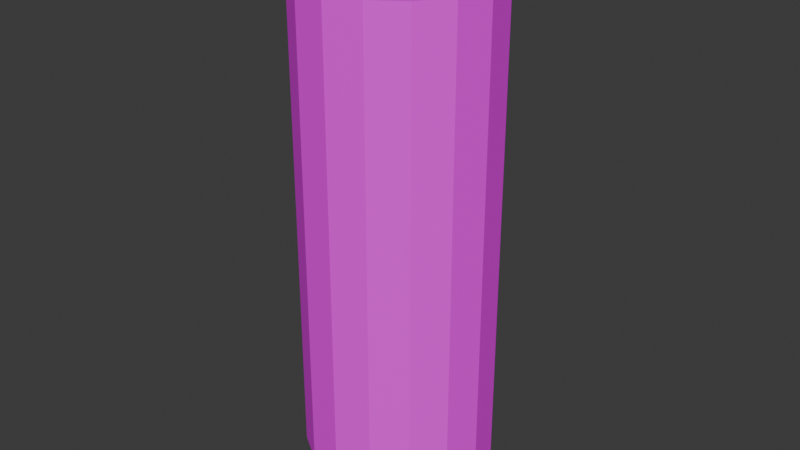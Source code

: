 # Source: vela.blend  (saved by Blender 5.2.45; exported with 4.5.12 LTS)
import bpy
from mathutils import Matrix  # noqa: F401  (used for matrix-valued properties, if any)

bpy.ops.wm.read_factory_settings(use_empty=True)
scene = bpy.context.scene
scene.name = 'Scene'

# ---- collections
col_collection = bpy.data.collections.new('Collection'); scene.collection.children.link(col_collection)

# ---- images (referenced by path relative to the original .blend; pixels are not part of the script)
import os
ASSET_DIR = os.environ.get("B2B_ASSET_DIR", "")  # directory of the original .blend (textures are referenced by path, not embedded)
HERE = os.path.dirname(os.path.abspath(__file__))  # packed textures are extracted next to this script under _unpacked/

def load_image(name, relpath, width, height, colorspace="sRGB"):
    """Load a texture the original file referenced (path relative to the .blend, or extracted next to this script)."""
    p = next((c for c in (os.path.join(HERE, relpath), os.path.join(ASSET_DIR, relpath)) if relpath and os.path.exists(c)), "")
    if p:
        img = bpy.data.images.load(p, check_existing=True)
        img.name = name
    else:  # same state as the original file: an image datablock whose file is absent (Cycles renders it pink)
        img = bpy.data.images.new(name, width, height)
        img.source = "FILE"
        img.filepath = "//" + (relpath or name)
    img.colorspace_settings.name = colorspace
    return img
img_vela_provisional_png = load_image('vela_provisional.png', 'vela_provisional.png', 1024, 1024, 'sRGB')

# ---- materials (node trees are filled in below, after node groups)
mat_vela = bpy.data.materials.new('vela')

# ---- material node trees
mat_vela.use_nodes = True; mat_vela.node_tree.nodes.clear()
_N = mat_vela.node_tree.nodes; _L = mat_vela.node_tree.links
n0 = _N.new('ShaderNodeBsdfPrincipled'); n0.name = 'BSDF Principista'; n0.location = (-200, 100)
n0.inputs[2].default_value = 0.8
n0.inputs[10].default_value = 0.005
n1 = _N.new('ShaderNodeOutputMaterial'); n1.name = 'Material'; n1.location = (200, 100)
n2 = _N.new('ShaderNodeTexImage'); n2.name = 'Imagen'; n2.location = (0, 0)
n2.image = img_vela_provisional_png
_L.new(n0.outputs[0], n1.inputs[0])
_L.new(n2.outputs[0], n0.inputs[0])
n1.is_active_output = True

# ---- world
world_world = bpy.data.worlds.new('World'); scene.world = world_world
world_world.use_nodes = True; world_world.node_tree.nodes.clear()
_N = world_world.node_tree.nodes; _L = world_world.node_tree.links
n0 = _N.new('ShaderNodeOutputWorld'); n0.name = 'World Output'; n0.location = (200, 100)
n1 = _N.new('ShaderNodeBackground'); n1.name = 'Background'; n1.location = (-200, 100)
n1.inputs[0].default_value = (0.05088, 0.05088, 0.05088, 1.0)
_L.new(n1.outputs[0], n0.inputs[0])
n0.is_active_output = True
world_world.color = (0.05088, 0.05088, 0.05088)
world_world.sun_shadow_jitter_overblur = 0.0

# ---- meshes
me_vela = bpy.data.meshes.new('vela')
me_vela.from_pydata([(0.0, 0.03, 0.0), (0.0, 0.03, 0.15), (0.01148, 0.02772, 0.0), (0.01148, 0.02772, 0.15), (0.02121, 0.02121, 0.0), (0.02121, 0.02121, 0.15), (0.02772, 0.01148, 0.0), (0.02772, 0.01148, 0.15), (0.03, 0.0, 0.0), (0.03, 0.0, 0.15), (0.02772, -0.01148, 0.0), (0.02772, -0.01148, 0.15), (0.02121, -0.02121, 0.0), (0.02121, -0.02121, 0.15), (0.01148, -0.02772, 0.0), (0.01148, -0.02772, 0.15), (0.0, -0.03, 0.0), (0.0, -0.03, 0.15), (-0.01148, -0.02772, 0.0), (-0.01148, -0.02772, 0.15), (-0.02121, -0.02121, 0.0), (-0.02121, -0.02121, 0.15), (-0.02772, -0.01148, 0.0), (-0.02772, -0.01148, 0.15), (-0.03, 0.0, 0.0), (-0.03, 0.0, 0.15), (-0.02772, 0.01148, 0.0), (-0.02772, 0.01148, 0.15), (-0.02121, 0.02121, 0.0), (-0.02121, 0.02121, 0.15), (-0.01148, 0.02772, 0.0), (-0.01148, 0.02772, 0.15)], [], [(0, 1, 3, 2), (2, 3, 5, 4), (4, 5, 7, 6), (6, 7, 9, 8), (8, 9, 11, 10), (10, 11, 13, 12), (12, 13, 15, 14), (14, 15, 17, 16), (16, 17, 19, 18), (18, 19, 21, 20), (20, 21, 23, 22), (22, 23, 25, 24), (24, 25, 27, 26), (26, 27, 29, 28), (3, 1, 31, 29, 27, 25, 23, 21, 19, 17, 15, 13, 11, 9, 7, 5), (28, 29, 31, 30), (30, 31, 1, 0), (0, 2, 4, 6, 8, 10, 12, 14, 16, 18, 20, 22, 24, 26, 28, 30)])
_uv = me_vela.uv_layers.new(name='Float2')
_uv.uv.foreach_set('vector', [0.0, 0.0, 0.0, 0.15, 0.01148, 0.15, 0.01148, 0.0, 0.01148, 0.0, 0.01148, 0.15, 0.02121, 0.15, 0.02121, 0.0, 0.02121, 0.0, 0.02121, 0.15, 0.01148, 0.15, 0.01148, 0.0, 0.01148, 0.0, 0.01148, 0.15, 0.0, 0.15, 0.0, 0.0, 0.0, 0.0, 0.0, 0.15, -0.01148, 0.15, -0.01148, 0.0, -0.01148, 0.0, -0.01148, 0.15, -0.02121, 0.15, -0.02121, 0.0, 0.02121, 0.0, 0.02121, 0.15, 0.01148, 0.15, 0.01148, 0.0, 0.01148, 0.0, 0.01148, 0.15, 0.0, 0.15, 0.0, 0.0, 0.0, 0.0, 0.0, 0.15, -0.01148, 0.15, -0.01148, 0.0, -0.01148, 0.0, -0.01148, 0.15, -0.02121, 0.15, -0.02121, 0.0, -0.02121, 0.0, -0.02121, 0.15, -0.01148, 0.15, -0.01148, 0.0, -0.01148, 0.0, -0.01148, 0.15, 0.0, 0.15, 0.0, 0.0, 0.0, 0.0, 0.0, 0.15, 0.01148, 0.15, 0.01148, 0.0, 0.01148, 0.0, 0.01148, 0.15, 0.02121, 0.15, 0.02121, 0.0, 0.01148, 0.02772, 0.0, 0.03, -0.01148, 0.02772, -0.02121, 0.02121, -0.02772, 0.01148, -0.03, 0.0, -0.02772, -0.01148, -0.02121, -0.02121, -0.01148, -0.02772, 0.0, -0.03, 0.01148, -0.02772, 0.02121, -0.02121, 0.02772, -0.01148, 0.03, 0.0, 0.02772, 0.01148, 0.02121, 0.02121, -0.02121, 0.0, -0.02121, 0.15, -0.01148, 0.15, -0.01148, 0.0, -0.01148, 0.0, -0.01148, 0.15, 0.0, 0.15, 0.0, 0.0, 0.0, 0.03, 0.01148, 0.02772, 0.02121, 0.02121, 0.02772, 0.01148, 0.03, 0.0, 0.02772, -0.01148, 0.02121, -0.02121, 0.01148, -0.02772, 0.0, -0.03, -0.01148, -0.02772, -0.02121, -0.02121, -0.02772, -0.01148, -0.03, 0.0, -0.02772, 0.01148, -0.02121, 0.02121, -0.01148, 0.02772])
me_vela.materials.append(mat_vela)
me_vela.update()

# ---- objects
ob_vela = bpy.data.objects.new('vela', me_vela)

# ---- transforms, parenting, visibility, modifiers, constraints
ob_vela.location = (0.0, 0.0, 0.0)

# ---- collection membership
scene.collection.objects.link(ob_vela)

# ---- scene / render settings (as saved in the file)
scene.frame_start = 1; scene.frame_end = 250; scene.frame_set(1)
scene.render.engine = 'BLENDER_EEVEE_NEXT'
scene.render.bake_bias = 0.0
scene.render.bake_samples = 0
scene.render.compositor_device = 'GPU'
scene.eevee.use_volume_custom_range = False
scene.eevee.fast_gi_thickness_near = 0.1
scene.eevee.fast_gi_thickness_far = 0.0
scene.eevee.ray_tracing_options.screen_trace_thickness = 0.1
bpy.context.view_layer.update()

# ---- added for rendering (the .blend has no active camera and no usable light): camera, sun
cam_auto = bpy.data.cameras.new('AutoCamera')
cam_auto.lens = 50.0
cam_auto.sensor_width = 36.0
cam_auto.clip_end = 1000.0
ob_auto_camera = bpy.data.objects.new('AutoCamera', cam_auto)
scene.collection.objects.link(ob_auto_camera)
ob_auto_camera.location = (0.185045, -0.222054, 0.223036)
ob_auto_camera.rotation_euler = (1.09748, -7.21219e-08, 0.694738)
scene.camera = ob_auto_camera
light_auto_sun = bpy.data.lights.new('AutoSun', 'SUN')
light_auto_sun.energy = 3.0
light_auto_sun.angle = 0.0523599
ob_auto_sun = bpy.data.objects.new('AutoSun', light_auto_sun)
scene.collection.objects.link(ob_auto_sun)
ob_auto_sun.rotation_euler = (0.872665, 0.174533, 0.523599)
bpy.context.view_layer.update()
